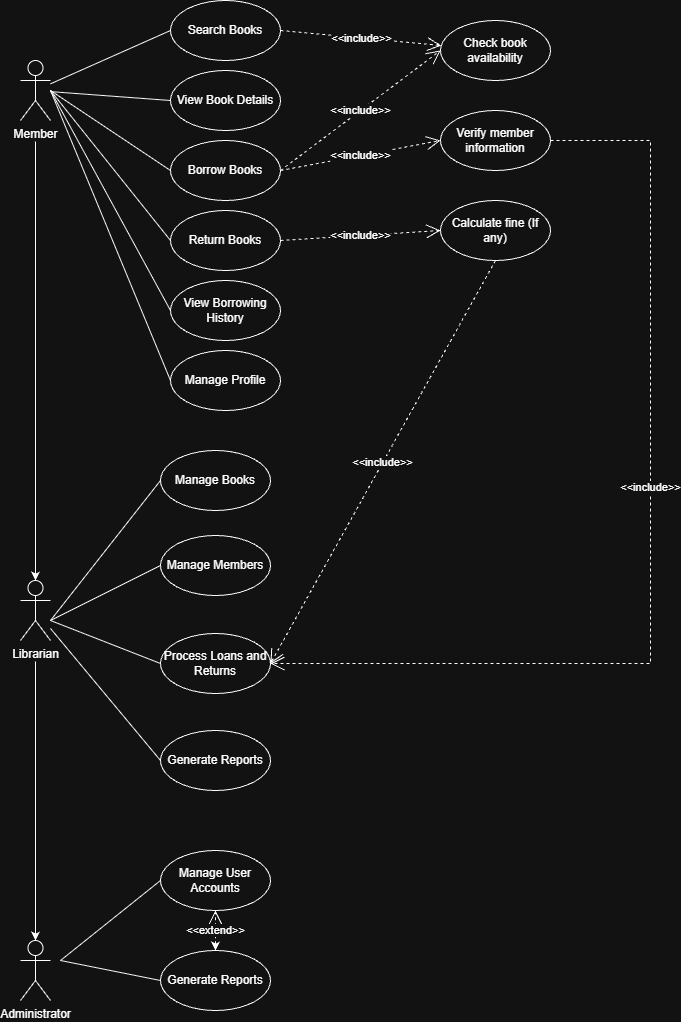

The diagram above was exported from draw.io. Its source (the exported page's mxGraphModel, read from the mxfile embedded in the PNG):
<mxGraphModel dx="2060" dy="1054" grid="1" gridSize="10" guides="1" tooltips="1" connect="1" arrows="1" fold="1" page="1" pageScale="1" pageWidth="827" pageHeight="1169" math="0" shadow="0">
  <root>
    <mxCell id="0" />
    <mxCell id="1" parent="0" />
    <mxCell id="m8y-n8NrXpkgBiVqCicC-5" edge="1" parent="1" source="m8y-n8NrXpkgBiVqCicC-1" style="edgeStyle=orthogonalEdgeStyle;rounded=0;orthogonalLoop=1;jettySize=auto;html=1;defaultLabelBackgroundColor=page;" target="m8y-n8NrXpkgBiVqCicC-4" value="">
      <mxGeometry relative="1" as="geometry" />
    </mxCell>
    <mxCell id="m8y-n8NrXpkgBiVqCicC-1" parent="1" style="shape=umlActor;verticalLabelPosition=bottom;verticalAlign=top;html=1;labelPerimeter=1;" value="Member" vertex="1">
      <mxGeometry height="60" width="30" x="100" y="80" as="geometry" />
    </mxCell>
    <mxCell id="m8y-n8NrXpkgBiVqCicC-7" edge="1" parent="1" source="m8y-n8NrXpkgBiVqCicC-4" style="edgeStyle=orthogonalEdgeStyle;rounded=0;orthogonalLoop=1;jettySize=auto;html=1;defaultLabelBackgroundColor=page;" target="m8y-n8NrXpkgBiVqCicC-6" value="">
      <mxGeometry relative="1" as="geometry" />
    </mxCell>
    <mxCell id="m8y-n8NrXpkgBiVqCicC-4" parent="1" style="shape=umlActor;verticalLabelPosition=bottom;verticalAlign=top;html=1;labelPerimeter=1;" value="Librarian" vertex="1">
      <mxGeometry height="60" width="30" x="100" y="600" as="geometry" />
    </mxCell>
    <mxCell id="m8y-n8NrXpkgBiVqCicC-6" parent="1" style="shape=umlActor;verticalLabelPosition=bottom;verticalAlign=top;html=1;labelPerimeter=1;" value="Administrator" vertex="1">
      <mxGeometry height="60" width="30" x="100" y="960" as="geometry" />
    </mxCell>
    <mxCell id="m8y-n8NrXpkgBiVqCicC-10" parent="1" style="ellipse;whiteSpace=wrap;html=1;align=center;" value="Search Books" vertex="1">
      <mxGeometry height="60" width="110" x="250" y="20" as="geometry" />
    </mxCell>
    <mxCell id="m8y-n8NrXpkgBiVqCicC-11" parent="1" style="ellipse;whiteSpace=wrap;html=1;align=center;" value="View Book Details" vertex="1">
      <mxGeometry height="60" width="110" x="250" y="90" as="geometry" />
    </mxCell>
    <mxCell id="m8y-n8NrXpkgBiVqCicC-12" parent="1" style="ellipse;whiteSpace=wrap;html=1;align=center;" value="Borrow Books" vertex="1">
      <mxGeometry height="60" width="110" x="250" y="160" as="geometry" />
    </mxCell>
    <mxCell id="m8y-n8NrXpkgBiVqCicC-13" parent="1" style="ellipse;whiteSpace=wrap;html=1;align=center;" value="Return Books" vertex="1">
      <mxGeometry height="60" width="110" x="250" y="230" as="geometry" />
    </mxCell>
    <mxCell id="m8y-n8NrXpkgBiVqCicC-14" parent="1" style="ellipse;whiteSpace=wrap;html=1;align=center;" value="View Borrowing History" vertex="1">
      <mxGeometry height="60" width="110" x="250" y="300" as="geometry" />
    </mxCell>
    <mxCell id="m8y-n8NrXpkgBiVqCicC-15" parent="1" style="ellipse;whiteSpace=wrap;html=1;align=center;" value="Manage Profile" vertex="1">
      <mxGeometry height="60" width="110" x="250" y="370" as="geometry" />
    </mxCell>
    <mxCell id="m8y-n8NrXpkgBiVqCicC-17" edge="1" parent="1" source="m8y-n8NrXpkgBiVqCicC-1" style="endArrow=none;html=1;rounded=0;defaultLabelBackgroundColor=page;entryX=0;entryY=0.5;entryDx=0;entryDy=0;" target="m8y-n8NrXpkgBiVqCicC-10" value="">
      <mxGeometry height="50" relative="1" width="50" as="geometry">
        <mxPoint x="330" y="170" as="sourcePoint" />
        <mxPoint x="380" y="120" as="targetPoint" />
      </mxGeometry>
    </mxCell>
    <mxCell id="m8y-n8NrXpkgBiVqCicC-19" edge="1" parent="1" source="m8y-n8NrXpkgBiVqCicC-1" style="endArrow=none;html=1;rounded=0;defaultLabelBackgroundColor=page;entryX=0;entryY=0.5;entryDx=0;entryDy=0;" target="m8y-n8NrXpkgBiVqCicC-11" value="">
      <mxGeometry height="50" relative="1" width="50" as="geometry">
        <mxPoint x="180" y="133" as="sourcePoint" />
        <mxPoint x="300" y="80" as="targetPoint" />
      </mxGeometry>
    </mxCell>
    <mxCell id="m8y-n8NrXpkgBiVqCicC-20" edge="1" parent="1" style="endArrow=none;html=1;rounded=0;defaultLabelBackgroundColor=page;entryX=0;entryY=0.5;entryDx=0;entryDy=0;" target="m8y-n8NrXpkgBiVqCicC-12" value="">
      <mxGeometry height="50" relative="1" width="50" as="geometry">
        <mxPoint x="130" y="110" as="sourcePoint" />
        <mxPoint x="310" y="130" as="targetPoint" />
      </mxGeometry>
    </mxCell>
    <mxCell id="m8y-n8NrXpkgBiVqCicC-21" edge="1" parent="1" style="endArrow=none;html=1;rounded=0;defaultLabelBackgroundColor=page;entryX=0;entryY=0.5;entryDx=0;entryDy=0;" target="m8y-n8NrXpkgBiVqCicC-13" value="">
      <mxGeometry height="50" relative="1" width="50" as="geometry">
        <mxPoint x="130" y="110" as="sourcePoint" />
        <mxPoint x="360" y="170" as="targetPoint" />
      </mxGeometry>
    </mxCell>
    <mxCell id="m8y-n8NrXpkgBiVqCicC-22" edge="1" parent="1" style="endArrow=none;html=1;rounded=0;defaultLabelBackgroundColor=page;entryX=0;entryY=0.5;entryDx=0;entryDy=0;" target="m8y-n8NrXpkgBiVqCicC-14" value="">
      <mxGeometry height="50" relative="1" width="50" as="geometry">
        <mxPoint x="130" y="110" as="sourcePoint" />
        <mxPoint x="320" y="220" as="targetPoint" />
      </mxGeometry>
    </mxCell>
    <mxCell id="m8y-n8NrXpkgBiVqCicC-23" edge="1" parent="1" style="endArrow=none;html=1;rounded=0;defaultLabelBackgroundColor=page;entryX=0;entryY=0.5;entryDx=0;entryDy=0;" target="m8y-n8NrXpkgBiVqCicC-15" value="">
      <mxGeometry height="50" relative="1" width="50" as="geometry">
        <mxPoint x="130" y="110" as="sourcePoint" />
        <mxPoint x="440" y="320" as="targetPoint" />
      </mxGeometry>
    </mxCell>
    <mxCell id="m8y-n8NrXpkgBiVqCicC-24" parent="1" style="ellipse;whiteSpace=wrap;html=1;align=center;" value="Check book availability" vertex="1">
      <mxGeometry height="60" width="110" x="520" y="40" as="geometry" />
    </mxCell>
    <mxCell id="m8y-n8NrXpkgBiVqCicC-25" parent="1" style="ellipse;whiteSpace=wrap;html=1;align=center;" value="Verify member information" vertex="1">
      <mxGeometry height="60" width="110" x="520" y="130" as="geometry" />
    </mxCell>
    <mxCell id="m8y-n8NrXpkgBiVqCicC-26" parent="1" style="ellipse;whiteSpace=wrap;html=1;align=center;" value="Calculate fine (If any)" vertex="1">
      <mxGeometry height="60" width="110" x="520" y="220" as="geometry" />
    </mxCell>
    <mxCell id="m8y-n8NrXpkgBiVqCicC-29" edge="1" parent="1" source="m8y-n8NrXpkgBiVqCicC-10" style="endArrow=open;endSize=12;dashed=1;html=1;rounded=0;defaultLabelBackgroundColor=page;exitX=1;exitY=0.5;exitDx=0;exitDy=0;" target="m8y-n8NrXpkgBiVqCicC-24" value="&amp;lt;&amp;lt;include&amp;gt;&amp;gt;">
      <mxGeometry relative="1" width="160" as="geometry">
        <mxPoint x="500" y="115" as="sourcePoint" />
        <mxPoint x="660" y="115" as="targetPoint" />
      </mxGeometry>
    </mxCell>
    <mxCell id="m8y-n8NrXpkgBiVqCicC-30" edge="1" parent="1" source="m8y-n8NrXpkgBiVqCicC-12" style="endArrow=open;endSize=12;dashed=1;html=1;rounded=0;defaultLabelBackgroundColor=page;exitX=1;exitY=0.5;exitDx=0;exitDy=0;entryX=0;entryY=0.5;entryDx=0;entryDy=0;" target="m8y-n8NrXpkgBiVqCicC-24" value="&amp;lt;&amp;lt;include&amp;gt;&amp;gt;">
      <mxGeometry relative="1" width="160" as="geometry">
        <mxPoint x="480" y="80" as="sourcePoint" />
        <mxPoint x="641" y="95" as="targetPoint" />
      </mxGeometry>
    </mxCell>
    <mxCell id="m8y-n8NrXpkgBiVqCicC-31" edge="1" parent="1" source="m8y-n8NrXpkgBiVqCicC-12" style="endArrow=open;endSize=12;dashed=1;html=1;rounded=0;defaultLabelBackgroundColor=page;exitX=1;exitY=0.5;exitDx=0;exitDy=0;entryX=0;entryY=0.5;entryDx=0;entryDy=0;" target="m8y-n8NrXpkgBiVqCicC-25" value="&amp;lt;&amp;lt;include&amp;gt;&amp;gt;">
      <mxGeometry relative="1" width="160" as="geometry">
        <mxPoint x="410" y="210" as="sourcePoint" />
        <mxPoint x="571" y="225" as="targetPoint" />
      </mxGeometry>
    </mxCell>
    <mxCell id="m8y-n8NrXpkgBiVqCicC-32" edge="1" parent="1" source="m8y-n8NrXpkgBiVqCicC-13" style="endArrow=open;endSize=12;dashed=1;html=1;rounded=0;defaultLabelBackgroundColor=page;exitX=1;exitY=0.5;exitDx=0;exitDy=0;entryX=0;entryY=0.5;entryDx=0;entryDy=0;" target="m8y-n8NrXpkgBiVqCicC-26" value="&amp;lt;&amp;lt;include&amp;gt;&amp;gt;">
      <mxGeometry relative="1" width="160" as="geometry">
        <mxPoint x="460" y="240" as="sourcePoint" />
        <mxPoint x="621" y="255" as="targetPoint" />
      </mxGeometry>
    </mxCell>
    <mxCell id="m8y-n8NrXpkgBiVqCicC-33" parent="1" style="ellipse;whiteSpace=wrap;html=1;align=center;" value="Manage Books" vertex="1">
      <mxGeometry height="60" width="110" x="240" y="470" as="geometry" />
    </mxCell>
    <mxCell id="m8y-n8NrXpkgBiVqCicC-34" parent="1" style="ellipse;whiteSpace=wrap;html=1;align=center;" value="Manage Members" vertex="1">
      <mxGeometry height="60" width="110" x="240" y="555" as="geometry" />
    </mxCell>
    <mxCell id="m8y-n8NrXpkgBiVqCicC-35" parent="1" style="ellipse;whiteSpace=wrap;html=1;align=center;" value="Process Loans and Returns" vertex="1">
      <mxGeometry height="60" width="110" x="240" y="653" as="geometry" />
    </mxCell>
    <mxCell id="m8y-n8NrXpkgBiVqCicC-36" parent="1" style="ellipse;whiteSpace=wrap;html=1;align=center;" value="Generate Reports" vertex="1">
      <mxGeometry height="60" width="110" x="240" y="750" as="geometry" />
    </mxCell>
    <mxCell id="m8y-n8NrXpkgBiVqCicC-38" edge="1" parent="1" style="endArrow=none;html=1;rounded=0;defaultLabelBackgroundColor=page;entryX=0;entryY=0.5;entryDx=0;entryDy=0;" target="m8y-n8NrXpkgBiVqCicC-33" value="">
      <mxGeometry height="50" relative="1" width="50" as="geometry">
        <mxPoint x="130" y="640" as="sourcePoint" />
        <mxPoint x="350" y="640" as="targetPoint" />
      </mxGeometry>
    </mxCell>
    <mxCell id="m8y-n8NrXpkgBiVqCicC-40" edge="1" parent="1" style="endArrow=none;html=1;rounded=0;defaultLabelBackgroundColor=page;entryX=0;entryY=0.5;entryDx=0;entryDy=0;" target="m8y-n8NrXpkgBiVqCicC-34" value="">
      <mxGeometry height="50" relative="1" width="50" as="geometry">
        <mxPoint x="130" y="640" as="sourcePoint" />
        <mxPoint x="610" y="580" as="targetPoint" />
      </mxGeometry>
    </mxCell>
    <mxCell id="m8y-n8NrXpkgBiVqCicC-41" edge="1" parent="1" style="endArrow=none;html=1;rounded=0;defaultLabelBackgroundColor=page;entryX=0;entryY=0.5;entryDx=0;entryDy=0;" target="m8y-n8NrXpkgBiVqCicC-35" value="">
      <mxGeometry height="50" relative="1" width="50" as="geometry">
        <mxPoint x="130" y="640" as="sourcePoint" />
        <mxPoint x="590" y="530" as="targetPoint" />
      </mxGeometry>
    </mxCell>
    <mxCell id="m8y-n8NrXpkgBiVqCicC-42" edge="1" parent="1" source="m8y-n8NrXpkgBiVqCicC-4" style="endArrow=none;html=1;rounded=0;defaultLabelBackgroundColor=page;entryX=0;entryY=0.5;entryDx=0;entryDy=0;" target="m8y-n8NrXpkgBiVqCicC-36" value="">
      <mxGeometry height="50" relative="1" width="50" as="geometry">
        <mxPoint x="130" y="490" as="sourcePoint" />
        <mxPoint x="271.5" y="744.5800000000003" as="targetPoint" />
      </mxGeometry>
    </mxCell>
    <mxCell id="m8y-n8NrXpkgBiVqCicC-45" edge="1" parent="1" source="m8y-n8NrXpkgBiVqCicC-26" style="endArrow=open;endSize=12;dashed=1;html=1;rounded=0;defaultLabelBackgroundColor=page;entryX=1;entryY=0.5;entryDx=0;entryDy=0;exitX=0.5;exitY=1;exitDx=0;exitDy=0;" target="m8y-n8NrXpkgBiVqCicC-35" value="&amp;lt;&amp;lt;include&amp;gt;&amp;gt;">
      <mxGeometry relative="1" width="160" as="geometry">
        <mxPoint x="670" y="375" as="sourcePoint" />
        <mxPoint x="710" y="420" as="targetPoint" />
      </mxGeometry>
    </mxCell>
    <mxCell id="m8y-n8NrXpkgBiVqCicC-46" parent="1" style="ellipse;whiteSpace=wrap;html=1;align=center;" value="Manage User Accounts" vertex="1">
      <mxGeometry height="60" width="110" x="240" y="870" as="geometry" />
    </mxCell>
    <mxCell id="m8y-n8NrXpkgBiVqCicC-47" parent="1" style="ellipse;whiteSpace=wrap;html=1;align=center;" value="Generate Reports" vertex="1">
      <mxGeometry height="60" width="110" x="240" y="970" as="geometry" />
    </mxCell>
    <mxCell id="m8y-n8NrXpkgBiVqCicC-48" edge="1" parent="1" style="endArrow=none;html=1;rounded=0;defaultLabelBackgroundColor=page;entryX=0;entryY=0.5;entryDx=0;entryDy=0;" target="m8y-n8NrXpkgBiVqCicC-46" value="">
      <mxGeometry height="50" relative="1" width="50" as="geometry">
        <mxPoint x="140" y="980" as="sourcePoint" />
        <mxPoint x="400" y="915" as="targetPoint" />
      </mxGeometry>
    </mxCell>
    <mxCell id="m8y-n8NrXpkgBiVqCicC-49" edge="1" parent="1" style="endArrow=none;html=1;rounded=0;defaultLabelBackgroundColor=page;entryX=0;entryY=0.5;entryDx=0;entryDy=0;" target="m8y-n8NrXpkgBiVqCicC-47" value="">
      <mxGeometry height="50" relative="1" width="50" as="geometry">
        <mxPoint x="140" y="980" as="sourcePoint" />
        <mxPoint x="310" y="1045" as="targetPoint" />
      </mxGeometry>
    </mxCell>
    <mxCell id="m8y-n8NrXpkgBiVqCicC-52" edge="1" parent="1" source="m8y-n8NrXpkgBiVqCicC-25" style="endArrow=open;endSize=12;dashed=1;html=1;rounded=0;defaultLabelBackgroundColor=page;entryX=1;entryY=0.5;entryDx=0;entryDy=0;exitX=1;exitY=0.5;exitDx=0;exitDy=0;edgeStyle=orthogonalEdgeStyle;" target="m8y-n8NrXpkgBiVqCicC-35" value="&amp;lt;&amp;lt;include&amp;gt;&amp;gt;">
      <mxGeometry relative="1" width="160" x="-0.1081" as="geometry">
        <Array as="points">
          <mxPoint x="730" y="160" />
          <mxPoint x="730" y="683" />
        </Array>
        <mxPoint x="585" y="660" as="sourcePoint" />
        <mxPoint x="360" y="1063" as="targetPoint" />
      </mxGeometry>
    </mxCell>
    <mxCell id="m8y-n8NrXpkgBiVqCicC-54" edge="1" parent="1" source="m8y-n8NrXpkgBiVqCicC-47" style="endArrow=open;endSize=12;dashed=1;html=1;rounded=0;defaultLabelBackgroundColor=page;entryX=0.5;entryY=1;entryDx=0;entryDy=0;exitX=0.5;exitY=0;exitDx=0;exitDy=0;startArrow=classic;startFill=1;" target="m8y-n8NrXpkgBiVqCicC-46" value="&amp;lt;&amp;lt;extend&amp;gt;&amp;gt;">
      <mxGeometry relative="1" width="160" as="geometry">
        <mxPoint x="535" y="950" as="sourcePoint" />
        <mxPoint x="310" y="1353" as="targetPoint" />
      </mxGeometry>
    </mxCell>
  </root>
</mxGraphModel>